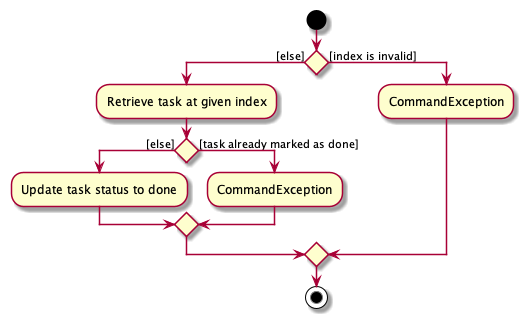

The diagram above was rendered by PlantUML. Its source (embedded in the PNG):
@startuml
start
if () then ([else])
    :Retrieve task at given index;
    if () then ([else])
        :Update task status to done;
    else ([task already marked as done])
        :CommandException;
    endif
else ([index is invalid])
    :CommandException;
endif
stop
@enduml